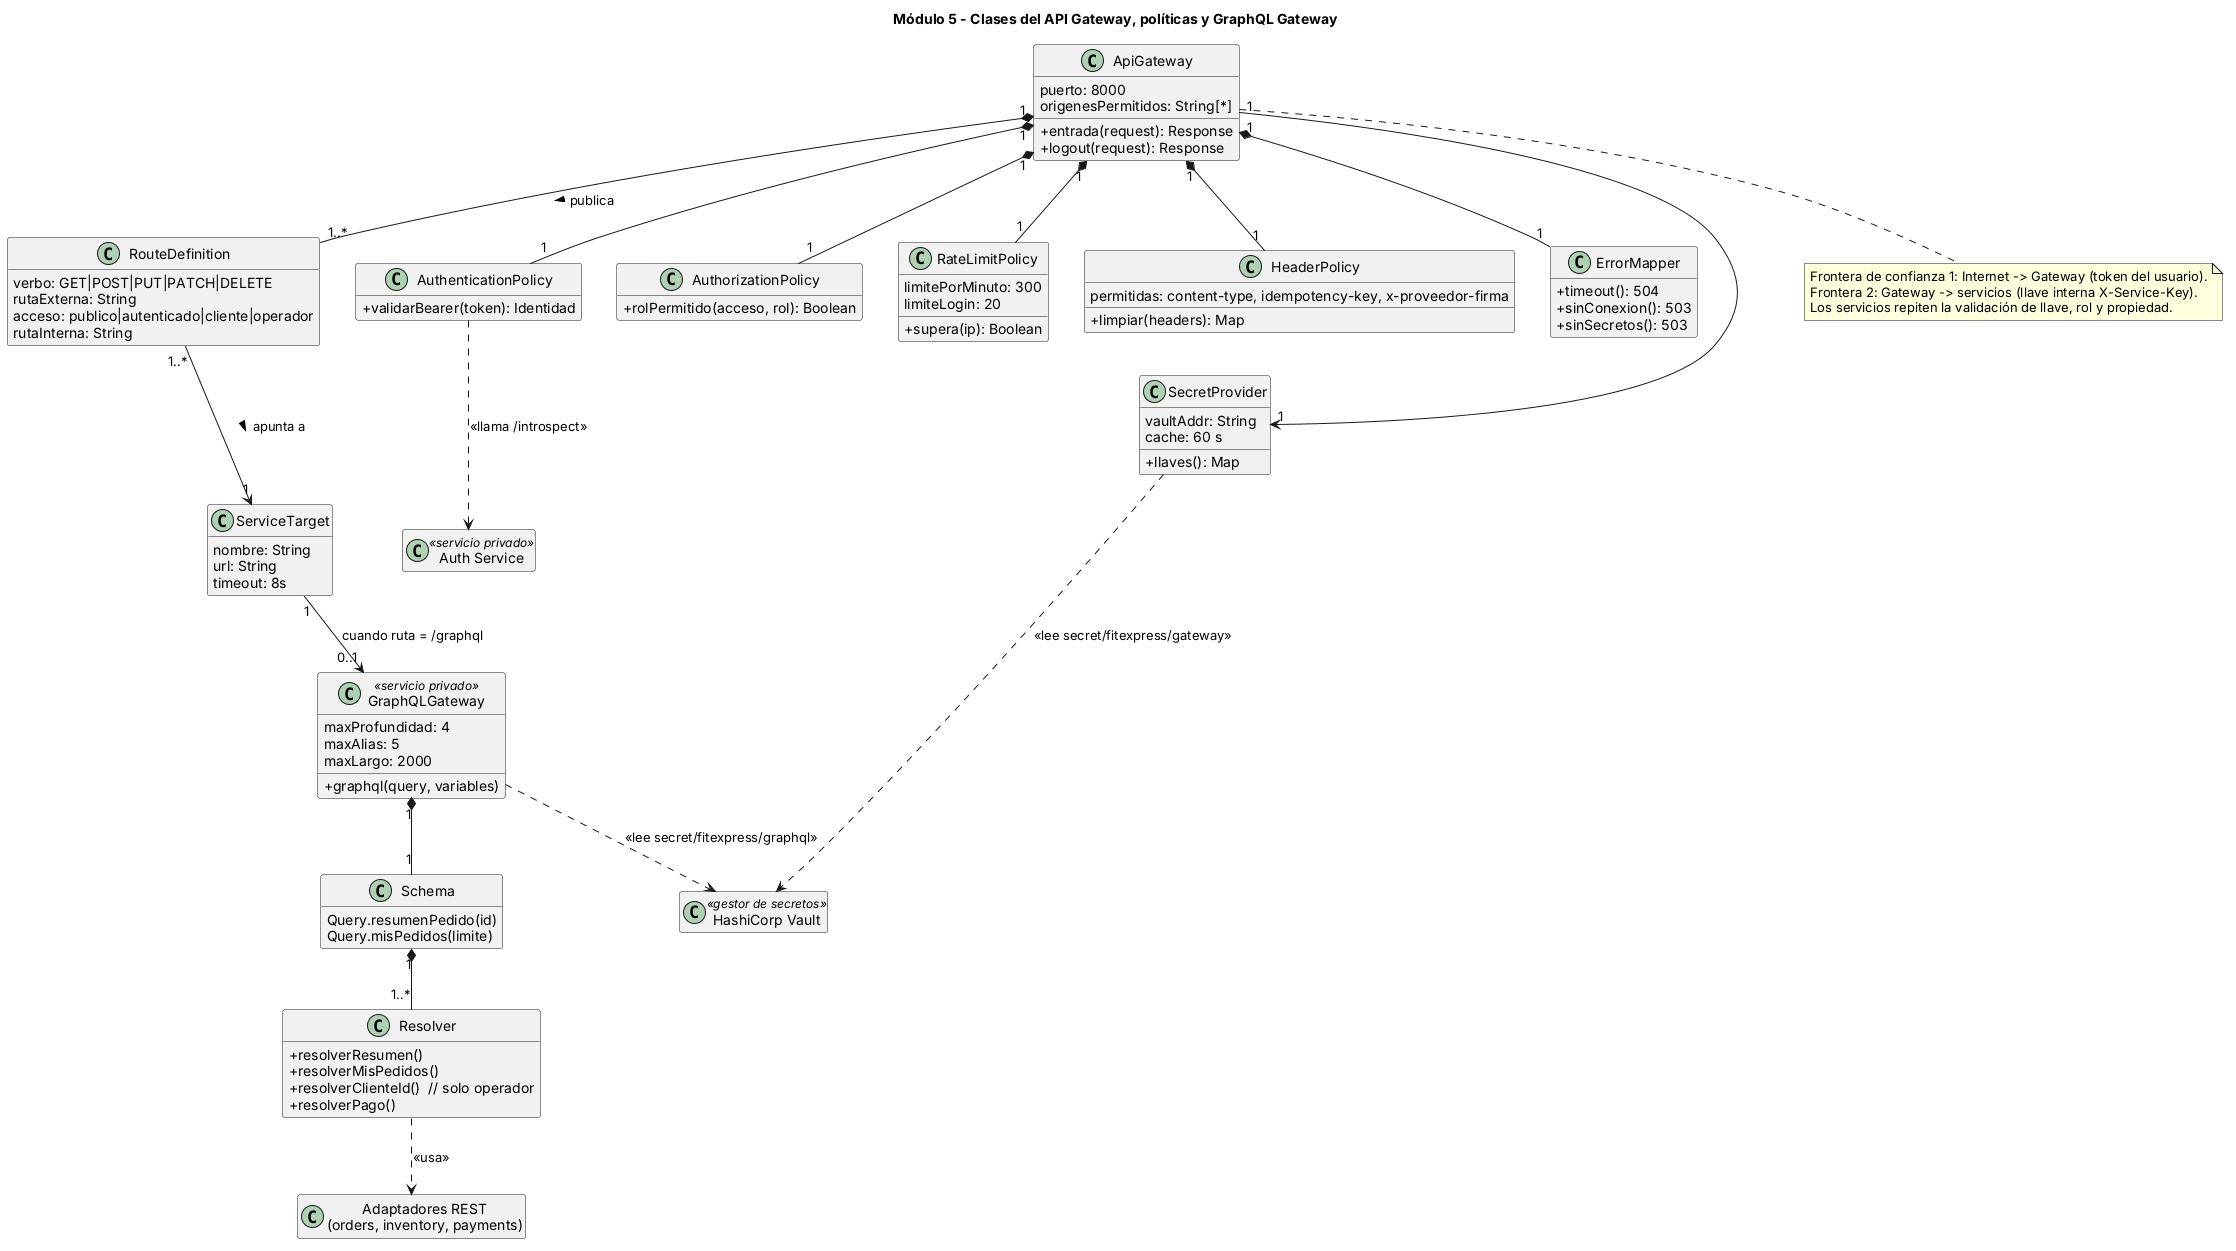

The diagram above was rendered by PlantUML. Its source (embedded in the PNG):
@startuml 04_clases_gateway
title Módulo 5 - Clases del API Gateway, políticas y GraphQL Gateway
skinparam classAttributeIconSize 0
hide empty members

class ApiGateway {
  puerto: 8000
  origenesPermitidos: String[*]
  +entrada(request): Response
  +logout(request): Response
}
class RouteDefinition {
  verbo: GET|POST|PUT|PATCH|DELETE
  rutaExterna: String
  acceso: publico|autenticado|cliente|operador
  rutaInterna: String
}
class AuthenticationPolicy {
  +validarBearer(token): Identidad
}
class AuthorizationPolicy {
  +rolPermitido(acceso, rol): Boolean
}
class RateLimitPolicy {
  limitePorMinuto: 300
  limiteLogin: 20
  +supera(ip): Boolean
}
class HeaderPolicy {
  permitidas: content-type, idempotency-key, x-proveedor-firma
  +limpiar(headers): Map
}
class ErrorMapper {
  +timeout(): 504
  +sinConexion(): 503
  +sinSecretos(): 503
}
class ServiceTarget {
  nombre: String
  url: String
  timeout: 8s
}
class SecretProvider {
  vaultAddr: String
  cache: 60 s
  +llaves(): Map
}
class "Auth Service" as AuthSvc <<servicio privado>>
class "HashiCorp Vault" as Vault <<gestor de secretos>>

class GraphQLGateway <<servicio privado>> {
  maxProfundidad: 4
  maxAlias: 5
  maxLargo: 2000
  +graphql(query, variables)
}
class Schema {
  Query.resumenPedido(id)
  Query.misPedidos(limite)
}
class Resolver {
  +resolverResumen()
  +resolverMisPedidos()
  +resolverClienteId()  // solo operador
  +resolverPago()
}
class "Adaptadores REST\n(orders, inventory, payments)" as Adapters

ApiGateway "1" *-- "1..*" RouteDefinition : publica >
RouteDefinition "1..*" --> "1" ServiceTarget : apunta a >
ApiGateway "1" *-- "1" AuthenticationPolicy
ApiGateway "1" *-- "1" AuthorizationPolicy
ApiGateway "1" *-- "1" RateLimitPolicy
ApiGateway "1" *-- "1" HeaderPolicy
ApiGateway "1" *-- "1" ErrorMapper
ApiGateway "1" --> "1" SecretProvider
AuthenticationPolicy ..> AuthSvc : <<llama /introspect>>
SecretProvider ..> Vault : <<lee secret/fitexpress/gateway>>
ServiceTarget "1" --> "0..1" GraphQLGateway : cuando ruta = /graphql
GraphQLGateway "1" *-- "1" Schema
Schema "1" *-- "1..*" Resolver
Resolver ..> Adapters : <<usa>>
GraphQLGateway ..> Vault : <<lee secret/fitexpress/graphql>>

note bottom of ApiGateway
  Frontera de confianza 1: Internet -> Gateway (token del usuario).
  Frontera 2: Gateway -> servicios (llave interna X-Service-Key).
  Los servicios repiten la validación de llave, rol y propiedad.
end note
@enduml